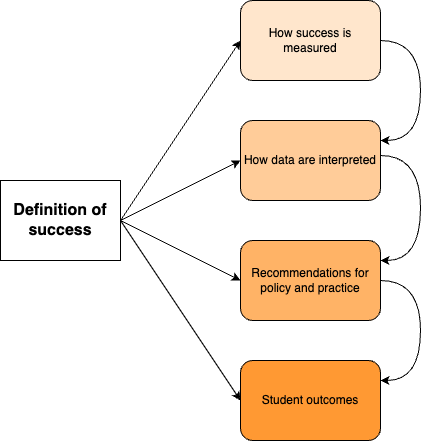

The diagram above was exported from draw.io. Its source (the exported page's mxGraphModel, read from the mxfile embedded in the PNG):
<mxGraphModel dx="1592" dy="1169" grid="1" gridSize="10" guides="1" tooltips="1" connect="1" arrows="1" fold="1" page="1" pageScale="1" pageWidth="827" pageHeight="1169" math="0" shadow="0">
  <root>
    <mxCell id="0" />
    <mxCell id="1" parent="0" />
    <mxCell id="Q5v2gj-DUfRQwIHp_U6X-3" value="Definition of success" style="rounded=0;whiteSpace=wrap;html=1;fontSize=16;fontStyle=1" vertex="1" parent="1">
      <mxGeometry x="204" y="545" width="120" height="80" as="geometry" />
    </mxCell>
    <mxCell id="Q5v2gj-DUfRQwIHp_U6X-4" value="How success is measured" style="rounded=1;whiteSpace=wrap;html=1;fillColor=#FFE6CC;" vertex="1" parent="1">
      <mxGeometry x="444" y="365" width="140" height="80" as="geometry" />
    </mxCell>
    <mxCell id="Q5v2gj-DUfRQwIHp_U6X-5" value="How data are interpreted" style="rounded=1;whiteSpace=wrap;html=1;fillColor=#FFCC99;" vertex="1" parent="1">
      <mxGeometry x="444" y="485" width="140" height="80" as="geometry" />
    </mxCell>
    <mxCell id="Q5v2gj-DUfRQwIHp_U6X-6" value="Recommendations for policy and practice" style="rounded=1;whiteSpace=wrap;html=1;fillColor=#FFB366;" vertex="1" parent="1">
      <mxGeometry x="444" y="605" width="140" height="80" as="geometry" />
    </mxCell>
    <mxCell id="Q5v2gj-DUfRQwIHp_U6X-7" value="Student outcomes" style="rounded=1;whiteSpace=wrap;html=1;fillColor=#FF9933;" vertex="1" parent="1">
      <mxGeometry x="444" y="725" width="140" height="80" as="geometry" />
    </mxCell>
    <mxCell id="Q5v2gj-DUfRQwIHp_U6X-8" value="" style="curved=1;endArrow=classic;html=1;rounded=0;exitX=1;exitY=0.5;exitDx=0;exitDy=0;entryX=1;entryY=0.25;entryDx=0;entryDy=0;" edge="1" parent="1" source="Q5v2gj-DUfRQwIHp_U6X-4" target="Q5v2gj-DUfRQwIHp_U6X-5">
      <mxGeometry width="50" height="50" relative="1" as="geometry">
        <mxPoint x="254" y="640" as="sourcePoint" />
        <mxPoint x="304" y="590" as="targetPoint" />
        <Array as="points">
          <mxPoint x="624" y="405" />
          <mxPoint x="624" y="505" />
        </Array>
      </mxGeometry>
    </mxCell>
    <mxCell id="Q5v2gj-DUfRQwIHp_U6X-9" value="" style="curved=1;endArrow=classic;html=1;rounded=0;exitX=1;exitY=0.5;exitDx=0;exitDy=0;entryX=1;entryY=0.25;entryDx=0;entryDy=0;" edge="1" parent="1" source="Q5v2gj-DUfRQwIHp_U6X-6" target="Q5v2gj-DUfRQwIHp_U6X-7">
      <mxGeometry width="50" height="50" relative="1" as="geometry">
        <mxPoint x="584" y="680" as="sourcePoint" />
        <mxPoint x="584" y="800" as="targetPoint" />
        <Array as="points">
          <mxPoint x="624" y="645" />
          <mxPoint x="624" y="745" />
        </Array>
      </mxGeometry>
    </mxCell>
    <mxCell id="Q5v2gj-DUfRQwIHp_U6X-10" value="" style="curved=1;endArrow=classic;html=1;rounded=0;exitX=1;exitY=0.5;exitDx=0;exitDy=0;entryX=1;entryY=0.25;entryDx=0;entryDy=0;" edge="1" parent="1" target="Q5v2gj-DUfRQwIHp_U6X-6">
      <mxGeometry width="50" height="50" relative="1" as="geometry">
        <mxPoint x="584" y="520" as="sourcePoint" />
        <mxPoint x="584" y="640" as="targetPoint" />
        <Array as="points">
          <mxPoint x="624" y="520" />
          <mxPoint x="624" y="625" />
        </Array>
      </mxGeometry>
    </mxCell>
    <mxCell id="Q5v2gj-DUfRQwIHp_U6X-12" value="" style="endArrow=classic;html=1;rounded=0;exitX=1;exitY=0.5;exitDx=0;exitDy=0;entryX=0;entryY=0.5;entryDx=0;entryDy=0;" edge="1" parent="1" source="Q5v2gj-DUfRQwIHp_U6X-3" target="Q5v2gj-DUfRQwIHp_U6X-4">
      <mxGeometry width="50" height="50" relative="1" as="geometry">
        <mxPoint x="354" y="625" as="sourcePoint" />
        <mxPoint x="404" y="575" as="targetPoint" />
      </mxGeometry>
    </mxCell>
    <mxCell id="Q5v2gj-DUfRQwIHp_U6X-13" value="" style="endArrow=classic;html=1;rounded=0;exitX=1;exitY=0.5;exitDx=0;exitDy=0;entryX=0;entryY=0.5;entryDx=0;entryDy=0;" edge="1" parent="1" source="Q5v2gj-DUfRQwIHp_U6X-3" target="Q5v2gj-DUfRQwIHp_U6X-5">
      <mxGeometry width="50" height="50" relative="1" as="geometry">
        <mxPoint x="174" y="595" as="sourcePoint" />
        <mxPoint x="554" y="395" as="targetPoint" />
      </mxGeometry>
    </mxCell>
    <mxCell id="Q5v2gj-DUfRQwIHp_U6X-14" value="" style="endArrow=classic;html=1;rounded=0;exitX=1;exitY=0.5;exitDx=0;exitDy=0;entryX=0;entryY=0.5;entryDx=0;entryDy=0;" edge="1" parent="1" source="Q5v2gj-DUfRQwIHp_U6X-3" target="Q5v2gj-DUfRQwIHp_U6X-6">
      <mxGeometry width="50" height="50" relative="1" as="geometry">
        <mxPoint x="174" y="595" as="sourcePoint" />
        <mxPoint x="554" y="515" as="targetPoint" />
      </mxGeometry>
    </mxCell>
    <mxCell id="Q5v2gj-DUfRQwIHp_U6X-15" value="" style="endArrow=classic;html=1;rounded=0;exitX=1;exitY=0.5;exitDx=0;exitDy=0;entryX=0;entryY=0.5;entryDx=0;entryDy=0;" edge="1" parent="1" source="Q5v2gj-DUfRQwIHp_U6X-3" target="Q5v2gj-DUfRQwIHp_U6X-7">
      <mxGeometry width="50" height="50" relative="1" as="geometry">
        <mxPoint x="174" y="595" as="sourcePoint" />
        <mxPoint x="554" y="675" as="targetPoint" />
      </mxGeometry>
    </mxCell>
  </root>
</mxGraphModel>